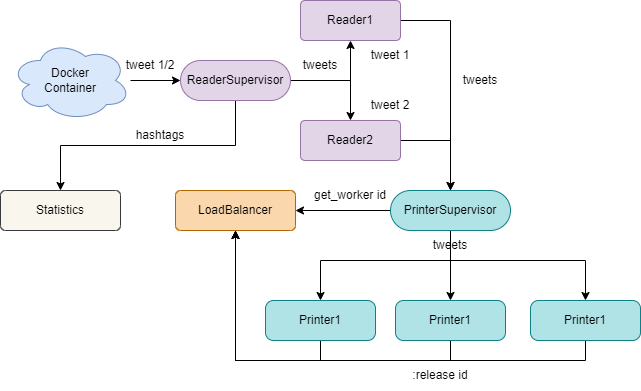

The diagram above was exported from draw.io. Its source (the exported page's mxGraphModel, read from the mxfile embedded in the PNG):
<mxGraphModel dx="1036" dy="1714" grid="1" gridSize="10" guides="1" tooltips="1" connect="1" arrows="1" fold="1" page="1" pageScale="1" pageWidth="850" pageHeight="1100" math="0" shadow="0">
  <root>
    <mxCell id="0" />
    <mxCell id="1" parent="0" />
    <mxCell id="2" value="" style="edgeStyle=orthogonalEdgeStyle;rounded=0;orthogonalLoop=1;jettySize=auto;html=1;" edge="1" source="3" target="7" parent="1">
      <mxGeometry relative="1" as="geometry" />
    </mxCell>
    <mxCell id="3" value="Docker&lt;br&gt;Container" style="ellipse;shape=cloud;whiteSpace=wrap;html=1;fillColor=#dae8fc;strokeColor=#6c8ebf;" vertex="1" parent="1">
      <mxGeometry x="120" y="230" width="120" height="80" as="geometry" />
    </mxCell>
    <mxCell id="4" style="edgeStyle=orthogonalEdgeStyle;rounded=0;orthogonalLoop=1;jettySize=auto;html=1;exitX=1;exitY=0.5;exitDx=0;exitDy=0;entryX=0.5;entryY=1;entryDx=0;entryDy=0;" edge="1" source="7" target="11" parent="1">
      <mxGeometry relative="1" as="geometry" />
    </mxCell>
    <mxCell id="5" style="edgeStyle=orthogonalEdgeStyle;rounded=0;orthogonalLoop=1;jettySize=auto;html=1;exitX=1;exitY=0.5;exitDx=0;exitDy=0;entryX=0.5;entryY=0;entryDx=0;entryDy=0;" edge="1" source="7" target="9" parent="1">
      <mxGeometry relative="1" as="geometry" />
    </mxCell>
    <mxCell id="6" style="edgeStyle=orthogonalEdgeStyle;rounded=0;orthogonalLoop=1;jettySize=auto;html=1;exitX=0.5;exitY=1;exitDx=0;exitDy=0;" edge="1" source="7" target="33" parent="1">
      <mxGeometry relative="1" as="geometry" />
    </mxCell>
    <mxCell id="7" value="ReaderSupervisor" style="rounded=1;whiteSpace=wrap;html=1;fillColor=#e1d5e7;strokeColor=#9673a6;arcSize=50;" vertex="1" parent="1">
      <mxGeometry x="290" y="250" width="110" height="40" as="geometry" />
    </mxCell>
    <mxCell id="8" style="edgeStyle=orthogonalEdgeStyle;rounded=0;orthogonalLoop=1;jettySize=auto;html=1;exitX=1;exitY=0.5;exitDx=0;exitDy=0;" edge="1" source="9" parent="1">
      <mxGeometry relative="1" as="geometry">
        <mxPoint x="560" y="380" as="targetPoint" />
        <Array as="points">
          <mxPoint x="560" y="330" />
        </Array>
      </mxGeometry>
    </mxCell>
    <mxCell id="9" value="Reader2" style="whiteSpace=wrap;html=1;fillColor=#e1d5e7;strokeColor=#9673a6;rounded=1;arcSize=11;" vertex="1" parent="1">
      <mxGeometry x="410" y="310" width="100" height="40" as="geometry" />
    </mxCell>
    <mxCell id="10" style="edgeStyle=orthogonalEdgeStyle;rounded=0;orthogonalLoop=1;jettySize=auto;html=1;exitX=1;exitY=0.5;exitDx=0;exitDy=0;entryX=0.5;entryY=0;entryDx=0;entryDy=0;" edge="1" source="11" target="19" parent="1">
      <mxGeometry relative="1" as="geometry" />
    </mxCell>
    <mxCell id="11" value="Reader1" style="whiteSpace=wrap;html=1;fillColor=#e1d5e7;strokeColor=#9673a6;rounded=1;arcSize=11;" vertex="1" parent="1">
      <mxGeometry x="410" y="190" width="100" height="40" as="geometry" />
    </mxCell>
    <mxCell id="12" value="tweet 1/2" style="text;html=1;strokeColor=none;fillColor=none;align=center;verticalAlign=middle;whiteSpace=wrap;rounded=0;" vertex="1" parent="1">
      <mxGeometry x="230" y="240" width="60" height="30" as="geometry" />
    </mxCell>
    <mxCell id="13" value="tweet 1" style="text;html=1;strokeColor=none;fillColor=none;align=center;verticalAlign=middle;whiteSpace=wrap;rounded=0;" vertex="1" parent="1">
      <mxGeometry x="470" y="230" width="60" height="30" as="geometry" />
    </mxCell>
    <mxCell id="14" value="tweet 2" style="text;html=1;strokeColor=none;fillColor=none;align=center;verticalAlign=middle;whiteSpace=wrap;rounded=0;" vertex="1" parent="1">
      <mxGeometry x="470" y="280" width="60" height="30" as="geometry" />
    </mxCell>
    <mxCell id="15" style="edgeStyle=orthogonalEdgeStyle;rounded=0;orthogonalLoop=1;jettySize=auto;html=1;exitX=0.5;exitY=1;exitDx=0;exitDy=0;entryX=0.5;entryY=0;entryDx=0;entryDy=0;" edge="1" source="19" target="24" parent="1">
      <mxGeometry relative="1" as="geometry">
        <Array as="points">
          <mxPoint x="560" y="450" />
          <mxPoint x="430" y="450" />
        </Array>
      </mxGeometry>
    </mxCell>
    <mxCell id="16" style="edgeStyle=orthogonalEdgeStyle;rounded=0;orthogonalLoop=1;jettySize=auto;html=1;exitX=0.5;exitY=1;exitDx=0;exitDy=0;entryX=0.5;entryY=0;entryDx=0;entryDy=0;" edge="1" source="19" target="26" parent="1">
      <mxGeometry relative="1" as="geometry" />
    </mxCell>
    <mxCell id="17" style="edgeStyle=orthogonalEdgeStyle;rounded=0;orthogonalLoop=1;jettySize=auto;html=1;exitX=0.5;exitY=1;exitDx=0;exitDy=0;entryX=0.5;entryY=0;entryDx=0;entryDy=0;startArrow=none;" edge="1" source="31" target="28" parent="1">
      <mxGeometry relative="1" as="geometry">
        <Array as="points">
          <mxPoint x="695" y="450" />
        </Array>
      </mxGeometry>
    </mxCell>
    <mxCell id="18" style="edgeStyle=orthogonalEdgeStyle;rounded=0;orthogonalLoop=1;jettySize=auto;html=1;exitX=0;exitY=0.5;exitDx=0;exitDy=0;entryX=1;entryY=0.5;entryDx=0;entryDy=0;" edge="1" source="19" target="22" parent="1">
      <mxGeometry relative="1" as="geometry" />
    </mxCell>
    <mxCell id="19" value="PrinterSupervisor" style="rounded=1;whiteSpace=wrap;html=1;fillColor=#b0e3e6;strokeColor=#0e8088;arcSize=50;" vertex="1" parent="1">
      <mxGeometry x="500" y="380" width="120" height="40" as="geometry" />
    </mxCell>
    <mxCell id="20" value="tweets" style="text;html=1;strokeColor=none;fillColor=none;align=center;verticalAlign=middle;whiteSpace=wrap;rounded=0;" vertex="1" parent="1">
      <mxGeometry x="550" y="255" width="80" height="30" as="geometry" />
    </mxCell>
    <mxCell id="21" value="tweets" style="text;html=1;strokeColor=none;fillColor=none;align=center;verticalAlign=middle;whiteSpace=wrap;rounded=0;" vertex="1" parent="1">
      <mxGeometry x="400" y="240" width="60" height="30" as="geometry" />
    </mxCell>
    <mxCell id="22" value="LoadBalancer" style="rounded=1;whiteSpace=wrap;html=1;fillColor=#fad7ac;strokeColor=#b46504;arcSize=13;" vertex="1" parent="1">
      <mxGeometry x="285" y="380" width="120" height="40" as="geometry" />
    </mxCell>
    <mxCell id="23" style="edgeStyle=orthogonalEdgeStyle;rounded=0;orthogonalLoop=1;jettySize=auto;html=1;exitX=0.5;exitY=1;exitDx=0;exitDy=0;entryX=0.5;entryY=1;entryDx=0;entryDy=0;" edge="1" source="24" target="22" parent="1">
      <mxGeometry relative="1" as="geometry">
        <mxPoint x="340" y="440" as="targetPoint" />
      </mxGeometry>
    </mxCell>
    <mxCell id="24" value="Printer1" style="rounded=1;whiteSpace=wrap;html=1;fillColor=#b0e3e6;strokeColor=#0e8088;arcSize=20;" vertex="1" parent="1">
      <mxGeometry x="375" y="490" width="110" height="40" as="geometry" />
    </mxCell>
    <mxCell id="25" style="edgeStyle=orthogonalEdgeStyle;rounded=0;orthogonalLoop=1;jettySize=auto;html=1;exitX=0.5;exitY=1;exitDx=0;exitDy=0;entryX=0.5;entryY=1;entryDx=0;entryDy=0;" edge="1" source="26" target="22" parent="1">
      <mxGeometry relative="1" as="geometry">
        <mxPoint x="290" y="480" as="targetPoint" />
      </mxGeometry>
    </mxCell>
    <mxCell id="26" value="Printer1" style="rounded=1;whiteSpace=wrap;html=1;fillColor=#b0e3e6;strokeColor=#0e8088;arcSize=20;" vertex="1" parent="1">
      <mxGeometry x="505" y="490" width="110" height="40" as="geometry" />
    </mxCell>
    <mxCell id="27" style="edgeStyle=orthogonalEdgeStyle;rounded=0;orthogonalLoop=1;jettySize=auto;html=1;exitX=0.5;exitY=1;exitDx=0;exitDy=0;entryX=0.5;entryY=1;entryDx=0;entryDy=0;" edge="1" source="28" target="22" parent="1">
      <mxGeometry relative="1" as="geometry">
        <mxPoint x="300" y="480" as="targetPoint" />
      </mxGeometry>
    </mxCell>
    <mxCell id="28" value="Printer1" style="rounded=1;whiteSpace=wrap;html=1;fillColor=#b0e3e6;strokeColor=#0e8088;arcSize=20;" vertex="1" parent="1">
      <mxGeometry x="640" y="490" width="110" height="40" as="geometry" />
    </mxCell>
    <mxCell id="29" value="get_worker id" style="text;html=1;strokeColor=none;fillColor=none;align=center;verticalAlign=middle;whiteSpace=wrap;rounded=0;" vertex="1" parent="1">
      <mxGeometry x="420" y="370" width="80" height="30" as="geometry" />
    </mxCell>
    <mxCell id="30" value="" style="edgeStyle=orthogonalEdgeStyle;rounded=0;orthogonalLoop=1;jettySize=auto;html=1;exitX=0.5;exitY=1;exitDx=0;exitDy=0;entryX=0.5;entryY=0;entryDx=0;entryDy=0;endArrow=none;" edge="1" source="19" target="31" parent="1">
      <mxGeometry relative="1" as="geometry">
        <mxPoint x="560" y="420" as="sourcePoint" />
        <mxPoint x="695" y="490" as="targetPoint" />
      </mxGeometry>
    </mxCell>
    <mxCell id="31" value="tweets" style="text;html=1;strokeColor=none;fillColor=none;align=center;verticalAlign=middle;whiteSpace=wrap;rounded=0;" vertex="1" parent="1">
      <mxGeometry x="520" y="420" width="80" height="30" as="geometry" />
    </mxCell>
    <mxCell id="32" value=":release id" style="text;html=1;strokeColor=none;fillColor=none;align=center;verticalAlign=middle;whiteSpace=wrap;rounded=0;" vertex="1" parent="1">
      <mxGeometry x="510" y="550" width="80" height="30" as="geometry" />
    </mxCell>
    <mxCell id="33" value="Statistics" style="rounded=1;whiteSpace=wrap;html=1;fillColor=#f9f7ed;strokeColor=#36393d;arcSize=13;" vertex="1" parent="1">
      <mxGeometry x="110" y="380" width="120" height="40" as="geometry" />
    </mxCell>
    <mxCell id="34" value="hashtags" style="text;html=1;strokeColor=none;fillColor=none;align=center;verticalAlign=middle;whiteSpace=wrap;rounded=0;" vertex="1" parent="1">
      <mxGeometry x="230" y="310" width="80" height="30" as="geometry" />
    </mxCell>
  </root>
</mxGraphModel>